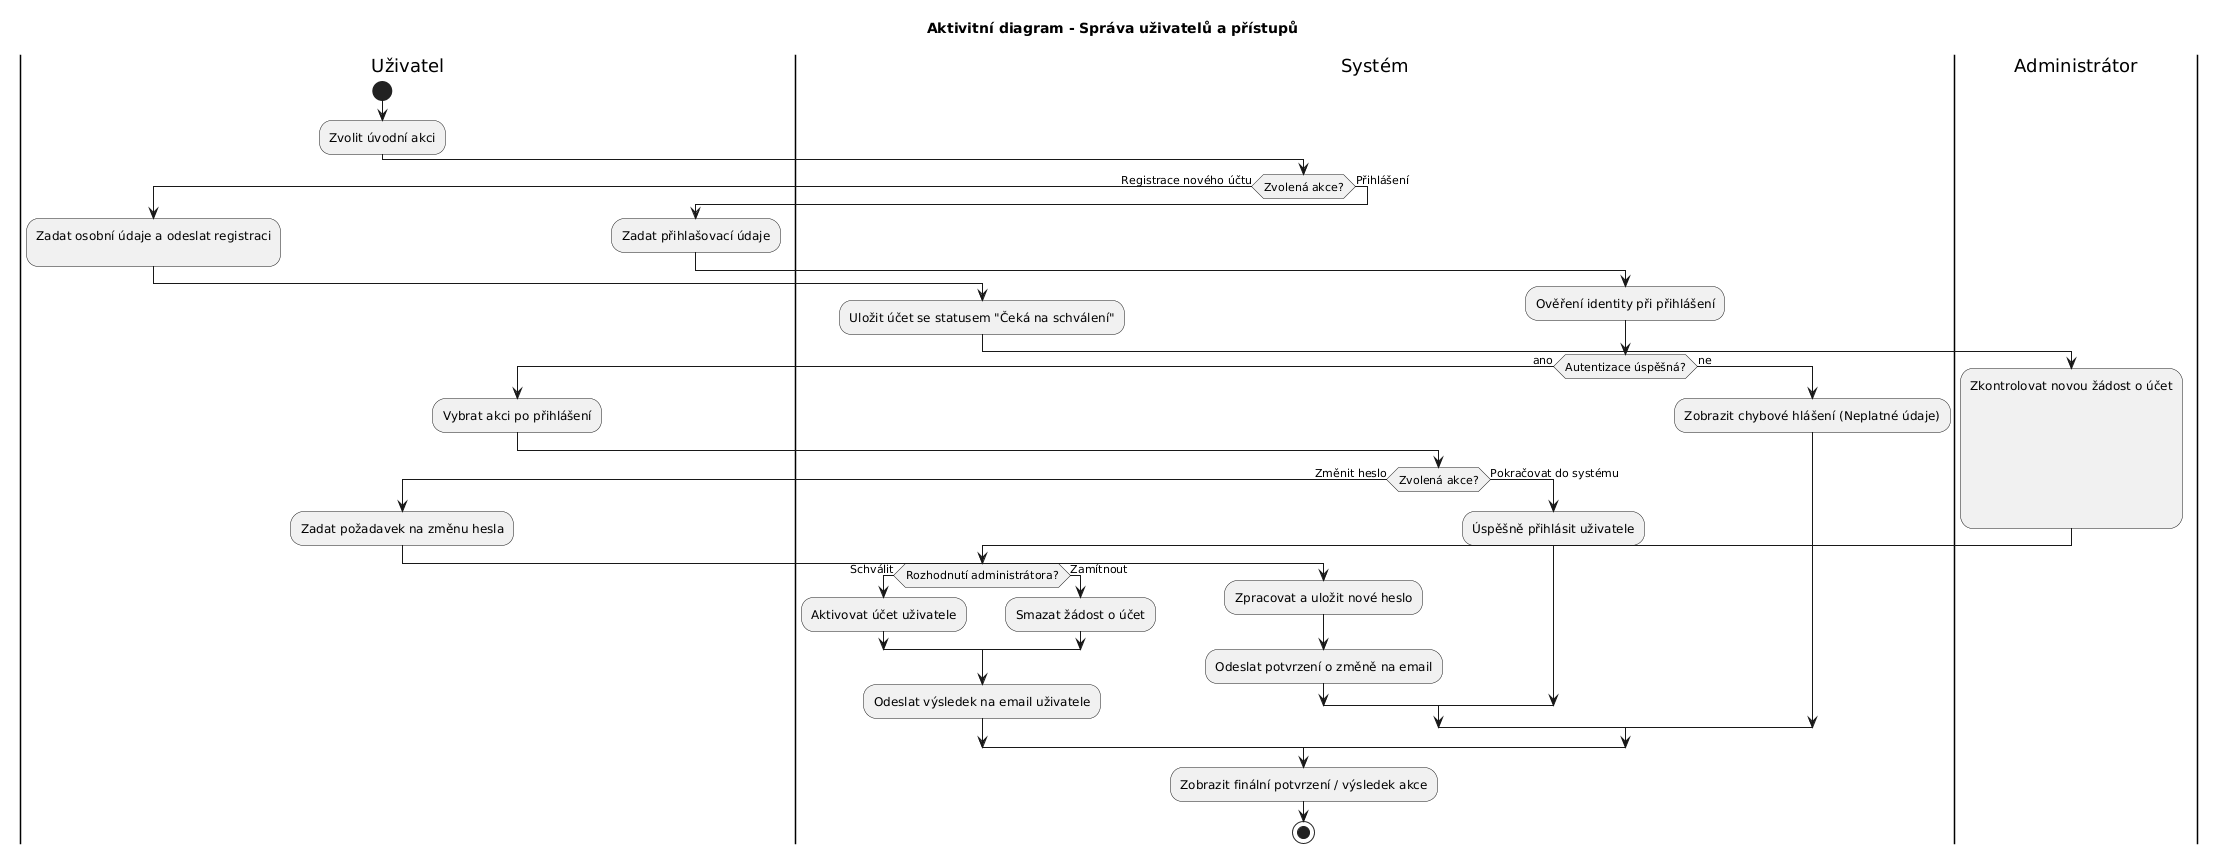

The diagram above was rendered by PlantUML. Its source (embedded in the PNG):
@startuml
title Aktivitní diagram - Správa uživatelů a přístupů

skinparam ConditionEndStyle hline

|Uživatel|
start
:Zvolit úvodní akci;

|Systém|
if (Zvolená akce?) then (Registrace nového účtu)
  |Uživatel|
  :Zadat osobní údaje a odeslat registraci\n;
  
  |Systém|
  :Uložit účet se statusem "Čeká na schválení";
  
  |Administrátor|
  :Zkontrolovat novou žádost o účet\n\n\n\n\n\n\n\n\n;
  
  |Systém|
  if (Rozhodnutí administrátora?) then (Schválit)
    :Aktivovat účet uživatele;
  else (Zamítnout)
    :Smazat žádost o účet;
  endif
  :Odeslat výsledek na email uživatele;

else (Přihlášení)
  |Uživatel|
  :Zadat přihlašovací údaje;
  
  |Systém|
  :Ověření identity při přihlášení;
  
  if (Autentizace úspěšná?) then (ano)
    |Uživatel|
    :Vybrat akci po přihlášení;
    
    |Systém|
    if (Zvolená akce?) then (Změnit heslo)
      |Uživatel|
      :Zadat požadavek na změnu hesla;
      
      |Systém|
      :Zpracovat a uložit nové heslo;
      :Odeslat potvrzení o změně na email;
    else (Pokračovat do systému)
      |Systém|
      :Úspěšně přihlásit uživatele;
    endif
    
  else (ne)
    |Systém|
    :Zobrazit chybové hlášení (Neplatné údaje);
  endif
endif

|Systém|
:Zobrazit finální potvrzení / výsledek akce;
stop
@enduml